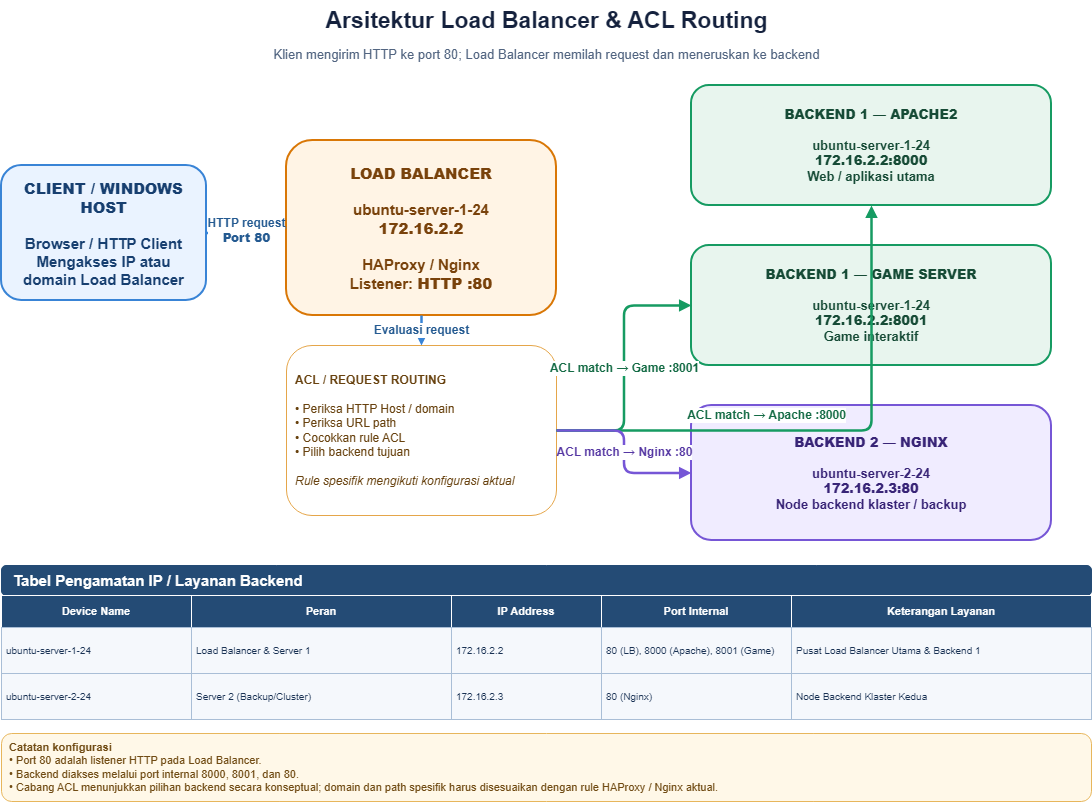

The diagram above was exported from draw.io. Its source (the exported page's mxGraphModel, read from the mxfile embedded in the PNG):
<mxGraphModel dx="933" dy="519" grid="1" gridSize="10" guides="1" tooltips="1" connect="1" arrows="1" fold="1" page="1" pageScale="1" pageWidth="1169" pageHeight="827" math="0" shadow="0">
  <root>
    <mxCell id="0" />
    <mxCell id="1" parent="0" />
    <mxCell id="title" parent="1" style="text;html=1;align=center;verticalAlign=middle;fontSize=23;fontStyle=1;fontColor=#14213D;" value="Arsitektur Load Balancer &amp; ACL Routing" vertex="1">
      <mxGeometry height="40" width="1090" x="35" y="15" as="geometry" />
    </mxCell>
    <mxCell id="sub" parent="1" style="text;html=1;align=center;verticalAlign=middle;fontSize=13;fontColor=#526581;" value="Klien mengirim HTTP ke port 80; Load Balancer memilah request dan meneruskan ke backend" vertex="1">
      <mxGeometry height="27" width="1090" x="35" y="55" as="geometry" />
    </mxCell>
    <mxCell id="client" parent="1" style="rounded=1;whiteSpace=wrap;html=1;fillColor=#EAF3FF;strokeColor=#3984D6;strokeWidth=2;fontColor=#173F70;fontSize=15;fontStyle=1;align=center;verticalAlign=middle;spacing=10;" value="&lt;b&gt;CLIENT / WINDOWS HOST&lt;/b&gt;&lt;br&gt;&lt;br&gt;Browser / HTTP Client&lt;br&gt;Mengakses IP atau domain Load Balancer" vertex="1">
      <mxGeometry height="135" width="205" x="35" y="180" as="geometry" />
    </mxCell>
    <mxCell id="lb" parent="1" style="rounded=1;whiteSpace=wrap;html=1;fillColor=#FFF4E5;strokeColor=#D97706;strokeWidth=2;fontColor=#79420B;fontSize=15;fontStyle=1;align=center;verticalAlign=middle;spacing=10;" value="&lt;b&gt;LOAD BALANCER&lt;/b&gt;&lt;br&gt;&lt;br&gt;ubuntu-server-1-24&lt;br&gt;&lt;b&gt;172.16.2.2&lt;/b&gt;&lt;br&gt;&lt;br&gt;HAProxy / Nginx&lt;br&gt;Listener: &lt;b&gt;HTTP :80&lt;/b&gt;" vertex="1">
      <mxGeometry height="175" width="270" x="320" y="155" as="geometry" />
    </mxCell>
    <mxCell id="acl" parent="1" style="rounded=1;whiteSpace=wrap;html=1;fillColor=#FFFFFF;strokeColor=#E5A64A;fontColor=#68420F;fontSize=12;align=left;verticalAlign=middle;spacing=9;" value="&lt;b&gt;ACL / REQUEST ROUTING&lt;/b&gt;&lt;br&gt;&lt;br&gt;• Periksa HTTP Host / domain&lt;br&gt;• Periksa URL path&lt;br&gt;• Cocokkan rule ACL&lt;br&gt;• Pilih backend tujuan&lt;br&gt;&lt;br&gt;&lt;i&gt;Rule spesifik mengikuti konfigurasi aktual&lt;/i&gt;" vertex="1">
      <mxGeometry height="170" width="270" x="320" y="360" as="geometry" />
    </mxCell>
    <mxCell id="apache" parent="1" style="rounded=1;whiteSpace=wrap;html=1;fillColor=#E8F5EE;strokeColor=#169B62;strokeWidth=2;fontColor=#164B36;fontSize=13;fontStyle=1;align=center;verticalAlign=middle;spacing=8;" value="&lt;b&gt;BACKEND 1 — APACHE2&lt;/b&gt;&lt;br&gt;&lt;br&gt;ubuntu-server-1-24&lt;br&gt;&lt;b&gt;172.16.2.2:8000&lt;/b&gt;&lt;br&gt;Web / aplikasi utama" vertex="1">
      <mxGeometry height="120" width="360" x="725" y="100" as="geometry" />
    </mxCell>
    <mxCell id="game" parent="1" style="rounded=1;whiteSpace=wrap;html=1;fillColor=#E8F5EE;strokeColor=#169B62;strokeWidth=2;fontColor=#164B36;fontSize=13;fontStyle=1;align=center;verticalAlign=middle;spacing=8;" value="&lt;b&gt;BACKEND 1 — GAME SERVER&lt;/b&gt;&lt;br&gt;&lt;br&gt;ubuntu-server-1-24&lt;br&gt;&lt;b&gt;172.16.2.2:8001&lt;/b&gt;&lt;br&gt;Game interaktif" vertex="1">
      <mxGeometry height="120" width="360" x="725" y="260" as="geometry" />
    </mxCell>
    <mxCell id="nginx" parent="1" style="rounded=1;whiteSpace=wrap;html=1;fillColor=#F0ECFF;strokeColor=#7656D6;strokeWidth=2;fontColor=#382477;fontSize=13;fontStyle=1;align=center;verticalAlign=middle;spacing=8;" value="&lt;b&gt;BACKEND 2 — NGINX&lt;/b&gt;&lt;br&gt;&lt;br&gt;ubuntu-server-2-24&lt;br&gt;&lt;b&gt;172.16.2.3:80&lt;/b&gt;&lt;br&gt;Node backend klaster / backup" vertex="1">
      <mxGeometry height="135" width="360" x="725" y="420" as="geometry" />
    </mxCell>
    <mxCell id="e1" edge="1" parent="1" source="client" style="edgeStyle=orthogonalEdgeStyle;rounded=1;html=1;strokeColor=#3984D6;strokeWidth=2.5;endArrow=block;endFill=1;fontSize=12;fontStyle=1;fontColor=#245A91;labelBackgroundColor=#FFFFFF;" target="lb" value="HTTP request&lt;br&gt;&lt;b&gt;Port 80&lt;/b&gt;">
      <mxGeometry relative="1" as="geometry" />
    </mxCell>
    <mxCell id="e2" edge="1" parent="1" source="lb" style="edgeStyle=orthogonalEdgeStyle;rounded=1;html=1;strokeColor=#3984D6;strokeWidth=2.5;endArrow=block;endFill=1;fontSize=12;fontStyle=1;fontColor=#245A91;labelBackgroundColor=#FFFFFF;" target="acl" value="Evaluasi request">
      <mxGeometry relative="1" as="geometry" />
    </mxCell>
    <mxCell id="e3" edge="1" parent="1" source="acl" style="edgeStyle=orthogonalEdgeStyle;rounded=1;html=1;strokeColor=#169B62;strokeWidth=2.5;endArrow=block;endFill=1;fontSize=12;fontStyle=1;fontColor=#146B45;labelBackgroundColor=#FFFFFF;" target="apache" value="ACL match → Apache :8000">
      <mxGeometry relative="1" x="-0.2222" y="15" as="geometry">
        <mxPoint as="offset" />
      </mxGeometry>
    </mxCell>
    <mxCell id="e4" edge="1" parent="1" source="acl" style="edgeStyle=orthogonalEdgeStyle;rounded=1;html=1;strokeColor=#169B62;strokeWidth=2.5;endArrow=block;endFill=1;fontSize=12;fontStyle=1;fontColor=#146B45;labelBackgroundColor=#FFFFFF;" target="game" value="ACL match → Game :8001">
      <mxGeometry relative="1" as="geometry" />
    </mxCell>
    <mxCell id="e5" edge="1" parent="1" source="acl" style="edgeStyle=orthogonalEdgeStyle;rounded=1;html=1;strokeColor=#7656D6;strokeWidth=2.5;endArrow=block;endFill=1;fontSize=12;fontStyle=1;fontColor=#5537A3;labelBackgroundColor=#FFFFFF;" target="nginx" value="ACL match → Nginx :80">
      <mxGeometry relative="1" as="geometry" />
    </mxCell>
    <mxCell id="tt" parent="1" style="rounded=1;whiteSpace=wrap;html=1;fillColor=#244B75;strokeColor=#244B75;fontColor=#FFFFFF;fontStyle=1;fontSize=15;align=left;verticalAlign=middle;spacingLeft=10;" value="Tabel Pengamatan IP / Layanan Backend" vertex="1">
      <mxGeometry height="30" width="1090" x="35" y="580" as="geometry" />
    </mxCell>
    <mxCell id="h0" parent="1" style="rounded=0;whiteSpace=wrap;html=1;fillColor=#244B75;strokeColor=#FFFFFF;fontColor=#FFFFFF;fontStyle=1;fontSize=11;align=center;verticalAlign=middle;" value="Device Name" vertex="1">
      <mxGeometry height="32" width="190" x="35" y="610" as="geometry" />
    </mxCell>
    <mxCell id="h1" parent="1" style="rounded=0;whiteSpace=wrap;html=1;fillColor=#244B75;strokeColor=#FFFFFF;fontColor=#FFFFFF;fontStyle=1;fontSize=11;align=center;verticalAlign=middle;" value="Peran" vertex="1">
      <mxGeometry height="32" width="260" x="225" y="610" as="geometry" />
    </mxCell>
    <mxCell id="h2" parent="1" style="rounded=0;whiteSpace=wrap;html=1;fillColor=#244B75;strokeColor=#FFFFFF;fontColor=#FFFFFF;fontStyle=1;fontSize=11;align=center;verticalAlign=middle;" value="IP Address" vertex="1">
      <mxGeometry height="32" width="150" x="485" y="610" as="geometry" />
    </mxCell>
    <mxCell id="h3" parent="1" style="rounded=0;whiteSpace=wrap;html=1;fillColor=#244B75;strokeColor=#FFFFFF;fontColor=#FFFFFF;fontStyle=1;fontSize=11;align=center;verticalAlign=middle;" value="Port Internal" vertex="1">
      <mxGeometry height="32" width="190" x="635" y="610" as="geometry" />
    </mxCell>
    <mxCell id="h4" parent="1" style="rounded=0;whiteSpace=wrap;html=1;fillColor=#244B75;strokeColor=#FFFFFF;fontColor=#FFFFFF;fontStyle=1;fontSize=11;align=center;verticalAlign=middle;" value="Keterangan Layanan" vertex="1">
      <mxGeometry height="32" width="300" x="825" y="610" as="geometry" />
    </mxCell>
    <mxCell id="r0c0" parent="1" style="rounded=0;whiteSpace=wrap;html=1;fillColor=#F5F8FC;strokeColor=#A9BED6;fontColor=#183153;fontSize=10;align=left;verticalAlign=middle;spacing=5;" value="ubuntu-server-1-24" vertex="1">
      <mxGeometry height="46" width="190" x="35" y="642" as="geometry" />
    </mxCell>
    <mxCell id="r0c1" parent="1" style="rounded=0;whiteSpace=wrap;html=1;fillColor=#F5F8FC;strokeColor=#A9BED6;fontColor=#183153;fontSize=10;align=left;verticalAlign=middle;spacing=5;" value="Load Balancer &amp; Server 1" vertex="1">
      <mxGeometry height="46" width="260" x="225" y="642" as="geometry" />
    </mxCell>
    <mxCell id="r0c2" parent="1" style="rounded=0;whiteSpace=wrap;html=1;fillColor=#F5F8FC;strokeColor=#A9BED6;fontColor=#183153;fontSize=10;align=left;verticalAlign=middle;spacing=5;" value="172.16.2.2" vertex="1">
      <mxGeometry height="46" width="150" x="485" y="642" as="geometry" />
    </mxCell>
    <mxCell id="r0c3" parent="1" style="rounded=0;whiteSpace=wrap;html=1;fillColor=#F5F8FC;strokeColor=#A9BED6;fontColor=#183153;fontSize=10;align=left;verticalAlign=middle;spacing=5;" value="80 (LB), 8000 (Apache), 8001 (Game)" vertex="1">
      <mxGeometry height="46" width="190" x="635" y="642" as="geometry" />
    </mxCell>
    <mxCell id="r0c4" parent="1" style="rounded=0;whiteSpace=wrap;html=1;fillColor=#F5F8FC;strokeColor=#A9BED6;fontColor=#183153;fontSize=10;align=left;verticalAlign=middle;spacing=5;" value="Pusat Load Balancer Utama &amp; Backend 1" vertex="1">
      <mxGeometry height="46" width="300" x="825" y="642" as="geometry" />
    </mxCell>
    <mxCell id="r1c0" parent="1" style="rounded=0;whiteSpace=wrap;html=1;fillColor=#F5F8FC;strokeColor=#A9BED6;fontColor=#183153;fontSize=10;align=left;verticalAlign=middle;spacing=5;" value="ubuntu-server-2-24" vertex="1">
      <mxGeometry height="46" width="190" x="35" y="688" as="geometry" />
    </mxCell>
    <mxCell id="r1c1" parent="1" style="rounded=0;whiteSpace=wrap;html=1;fillColor=#F5F8FC;strokeColor=#A9BED6;fontColor=#183153;fontSize=10;align=left;verticalAlign=middle;spacing=5;" value="Server 2 (Backup/Cluster)" vertex="1">
      <mxGeometry height="46" width="260" x="225" y="688" as="geometry" />
    </mxCell>
    <mxCell id="r1c2" parent="1" style="rounded=0;whiteSpace=wrap;html=1;fillColor=#F5F8FC;strokeColor=#A9BED6;fontColor=#183153;fontSize=10;align=left;verticalAlign=middle;spacing=5;" value="172.16.2.3" vertex="1">
      <mxGeometry height="46" width="150" x="485" y="688" as="geometry" />
    </mxCell>
    <mxCell id="r1c3" parent="1" style="rounded=0;whiteSpace=wrap;html=1;fillColor=#F5F8FC;strokeColor=#A9BED6;fontColor=#183153;fontSize=10;align=left;verticalAlign=middle;spacing=5;" value="80 (Nginx)" vertex="1">
      <mxGeometry height="46" width="190" x="635" y="688" as="geometry" />
    </mxCell>
    <mxCell id="r1c4" parent="1" style="rounded=0;whiteSpace=wrap;html=1;fillColor=#F5F8FC;strokeColor=#A9BED6;fontColor=#183153;fontSize=10;align=left;verticalAlign=middle;spacing=5;" value="Node Backend Klaster Kedua" vertex="1">
      <mxGeometry height="46" width="300" x="825" y="688" as="geometry" />
    </mxCell>
    <mxCell id="note" parent="1" style="rounded=1;whiteSpace=wrap;html=1;fillColor=#FFF8E8;strokeColor=#E7B65C;fontColor=#704B13;fontSize=11;align=left;verticalAlign=middle;spacing=8;" value="&lt;b&gt;Catatan konfigurasi&lt;/b&gt;&lt;br&gt;• Port 80 adalah listener HTTP pada Load Balancer.&lt;br&gt;• Backend diakses melalui port internal 8000, 8001, dan 80.&lt;br&gt;• Cabang ACL menunjukkan pilihan backend secara konseptual; domain dan path spesifik harus disesuaikan dengan rule HAProxy / Nginx aktual." vertex="1">
      <mxGeometry height="68" width="1090" x="35" y="748" as="geometry" />
    </mxCell>
  </root>
</mxGraphModel>